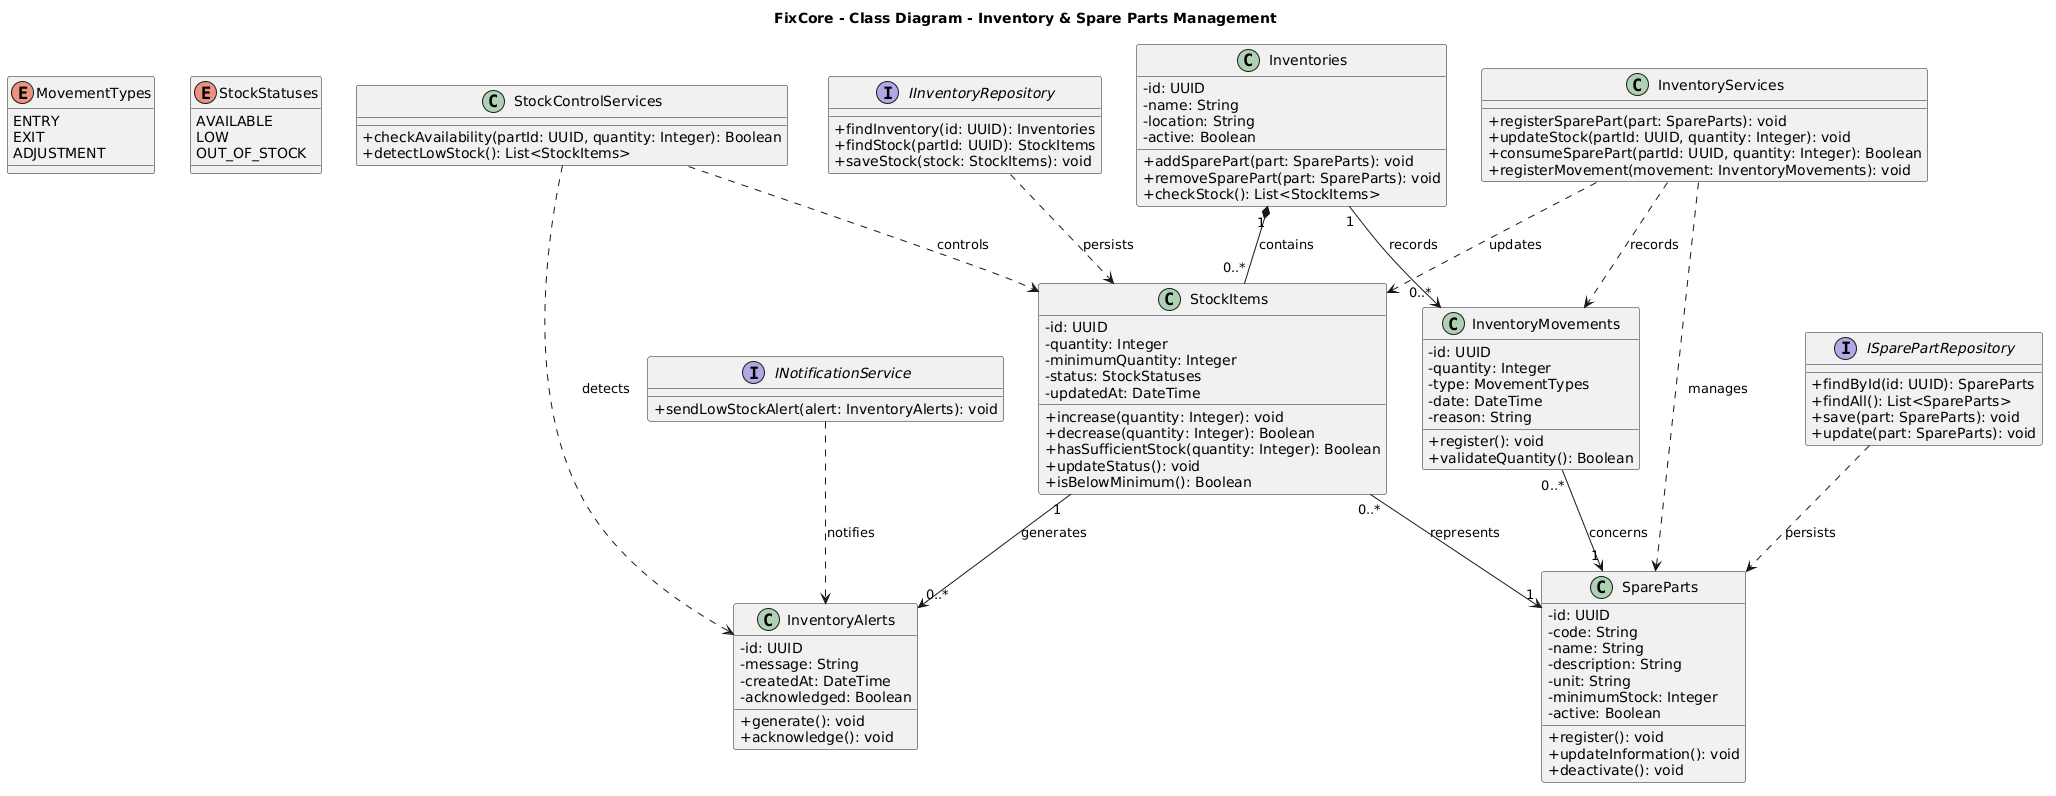

The diagram above was rendered by PlantUML. Its source (embedded in the PNG):
@startuml
title FixCore - Class Diagram - Inventory & Spare Parts Management

skinparam classAttributeIconSize 0

' tipos de movimientos y estados de stock
enum MovementTypes {
    ENTRY
    EXIT
    ADJUSTMENT
}

enum StockStatuses {
    AVAILABLE
    LOW
    OUT_OF_STOCK
}

' clases principales para repuestos e inventario
class SpareParts {
    - id: UUID
    - code: String
    - name: String
    - description: String
    - unit: String
    - minimumStock: Integer
    - active: Boolean

    + register(): void
    + updateInformation(): void
    + deactivate(): void
}

class Inventories {
    - id: UUID
    - name: String
    - location: String
    - active: Boolean

    + addSparePart(part: SpareParts): void
    + removeSparePart(part: SpareParts): void
    + checkStock(): List<StockItems>
}

class StockItems {
    - id: UUID
    - quantity: Integer
    - minimumQuantity: Integer
    - status: StockStatuses
    - updatedAt: DateTime

    + increase(quantity: Integer): void
    + decrease(quantity: Integer): Boolean
    + hasSufficientStock(quantity: Integer): Boolean
    + updateStatus(): void
    + isBelowMinimum(): Boolean
}

class InventoryMovements {
    - id: UUID
    - quantity: Integer
    - type: MovementTypes
    - date: DateTime
    - reason: String

    + register(): void
    + validateQuantity(): Boolean
}

class InventoryAlerts {
    - id: UUID
    - message: String
    - createdAt: DateTime
    - acknowledged: Boolean

    + generate(): void
    + acknowledge(): void
}

' servicios del negocio
class InventoryServices {
    + registerSparePart(part: SpareParts): void
    + updateStock(partId: UUID, quantity: Integer): void
    + consumeSparePart(partId: UUID, quantity: Integer): Boolean
    + registerMovement(movement: InventoryMovements): void
}

class StockControlServices {
    + checkAvailability(partId: UUID, quantity: Integer): Boolean
    + detectLowStock(): List<StockItems>
}

' interfaces y repositorios
interface ISparePartRepository {
    + findById(id: UUID): SpareParts
    + findAll(): List<SpareParts>
    + save(part: SpareParts): void
    + update(part: SpareParts): void
}

interface IInventoryRepository {
    + findInventory(id: UUID): Inventories
    + findStock(partId: UUID): StockItems
    + saveStock(stock: StockItems): void
}

interface INotificationService {
    + sendLowStockAlert(alert: InventoryAlerts): void
}

' relaciones del diagrama
Inventories "1" *-- "0..*" StockItems : contains

StockItems "0..*" --> "1" SpareParts : represents

Inventories "1" --> "0..*" InventoryMovements : records

InventoryMovements "0..*" --> "1" SpareParts : concerns

StockItems "1" --> "0..*" InventoryAlerts : generates

' uso de servicios y persistencia
InventoryServices ..> SpareParts : manages
InventoryServices ..> StockItems : updates
InventoryServices ..> InventoryMovements : records

StockControlServices ..> StockItems : controls
StockControlServices ..> InventoryAlerts : detects

ISparePartRepository ..> SpareParts : persists
IInventoryRepository ..> StockItems : persists

INotificationService ..> InventoryAlerts : notifies
@enduml